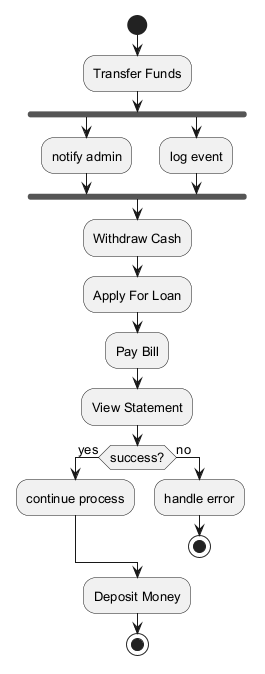

The diagram above was rendered by PlantUML. Its source (embedded in the PNG):
@startuml
skinparam backgroundColor #FFFFFF
skinparam classBackgroundColor #F1F8E9
skinparam classBorderColor #33691E
skinparam defaultFontSize 13
start
:Transfer Funds;
fork
:notify admin;
fork again
:log event;
end fork
:Withdraw Cash;
:Apply For Loan;
:Pay Bill;
:View Statement;
if (success?) then (yes)
:continue process;
else (no)
:handle error;
stop
endif
:Deposit Money;
stop
@enduml